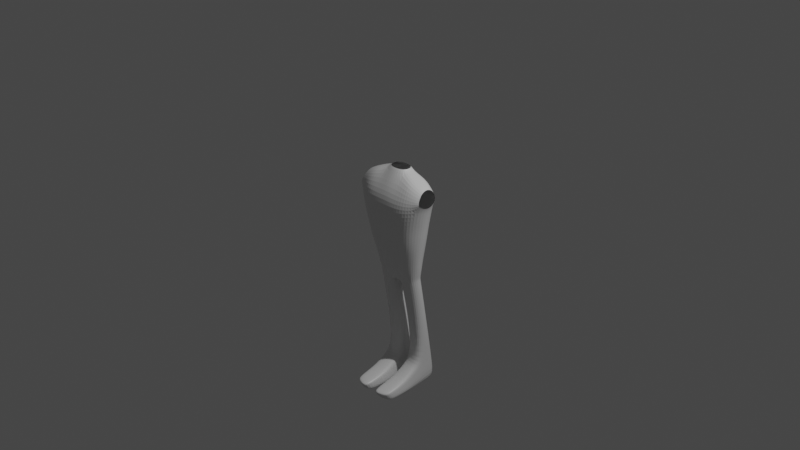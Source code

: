 # Source: Lertex.blend  (saved by Blender 2.82.7; exported with 4.5.12 LTS)
import bpy
from mathutils import Matrix  # noqa: F401  (used for matrix-valued properties, if any)

bpy.ops.wm.read_factory_settings(use_empty=True)
scene = bpy.context.scene
scene.name = 'Scene'

# ---- collections
col_collection = bpy.data.collections.new('Collection'); scene.collection.children.link(col_collection)

# ---- materials (node trees are filled in below, after node groups)
mat_material = bpy.data.materials.new('Material')
mat_material.alpha_threshold = 0.0
mat_material.use_transparent_shadow = False
mat_material.line_color = (0.0, 0.0, 0.0, 1.0)

# ---- material node trees
mat_material.use_nodes = True; mat_material.node_tree.nodes.clear()
_N = mat_material.node_tree.nodes; _L = mat_material.node_tree.links
n0 = _N.new('ShaderNodeOutputMaterial'); n0.name = 'Material Output'; n0.location = (300, 300)
n1 = _N.new('ShaderNodeBsdfPrincipled'); n1.name = 'Principled BSDF'; n1.location = (10, 300)
n1.distribution = 'GGX'
n1.subsurface_method = 'BURLEY'
n1.inputs[2].default_value = 0.4
n1.inputs[3].default_value = 1.45
n1.inputs[27].default_value = (0.0, 0.0, 0.0, 1.0)
n1.inputs[28].default_value = 1.0
_L.new(n1.outputs[0], n0.inputs[0])
n0.is_active_output = True

# ---- world
world_world = bpy.data.worlds.new('World'); scene.world = world_world
world_world.use_nodes = True; world_world.node_tree.nodes.clear()
_N = world_world.node_tree.nodes; _L = world_world.node_tree.links
n0 = _N.new('ShaderNodeOutputWorld'); n0.name = 'World Output'; n0.location = (300, 300)
n1 = _N.new('ShaderNodeBackground'); n1.name = 'Background'; n1.location = (10, 300)
n1.inputs[0].default_value = (0.05088, 0.05088, 0.05088, 1.0)
_L.new(n1.outputs[0], n0.inputs[0])
n0.is_active_output = True
world_world.color = (0.05088, 0.05088, 0.05088)
world_world.use_sun_shadow = False
world_world.sun_shadow_jitter_overblur = 0.0

# ---- cameras
cam_camera = bpy.data.cameras.new('Camera')
cam_camera.clip_end = 100.0
cam_camera.ortho_scale = 7.314

# ---- lights
light_light = bpy.data.lights.new('Light', 'POINT')
light_light.transmission_factor = 0.0
light_light.energy = 1000.0
light_light.shadow_soft_size = 0.1
light_light.shadow_maximum_resolution = 0.006
light_light.use_absolute_resolution = True

# ---- meshes
me_cube = bpy.data.meshes.new('Cube')
me_cube.from_pydata([(0.7939, 0.2026, 1.062), (0.5235, 0.2205, -1.439), (0.7939, -0.2069, 1.048), (0.5235, -0.1231, -1.439), (0.2687, -0.1203, 1.276), (0.112, 0.2634, -1.596), (0.2687, 0.2377, 1.276), (0.112, -0.1142, -1.596), (0.0, 0.2826, -1.624), (0.0, -0.1855, 1.276), (0.0, -0.06907, -1.624), (0.0, 0.3029, 1.276), (0.9033, 0.25, 0.6023), (0.9033, -0.3631, 0.6023), (0.3073, 0.3802, 0.6199), (0.3073, -0.5775, 0.486), (0.0, 0.3802, 0.6276), (0.0, -0.5775, 0.4937), (0.773, 0.2468, 0.08477), (0.6815, 0.2456, -0.4277), (0.59, 0.2443, -0.9402), (0.7686, -0.3187, 0.08477), (0.6771, -0.2537, -0.4277), (0.5855, -0.1775, -0.9402), (0.2585, 0.3886, 0.06376), (0.2096, 0.3868, -0.4896), (0.1608, 0.385, -1.043), (0.2585, -0.5479, 0.06376), (0.2096, -0.4563, -0.4896), (0.1959, -0.341, -1.043), (0.0, 0.3886, 0.04985), (0.0, 0.3868, -0.5136), (0.0, 0.385, -1.077), (0.0, -0.5479, 0.04985), (0.0, -0.4563, -0.5136), (0.0, -0.3346, -1.077), (0.566, -0.2401, 1.171), (0.302, 0.3166, -1.516), (0.302, -0.1437, -1.516), (0.566, 0.2919, 1.171), (0.64, -0.5266, 0.5123), (0.64, 0.3707, 0.5981), (0.3644, 0.3714, -1.006), (0.4997, 0.3868, -0.4547), (0.5699, 0.3886, 0.07029), (0.3644, -0.3061, -1.006), (0.4997, -0.4133, -0.4547), (0.5699, -0.4987, 0.07029), (0.3187, 0.05871, 1.266), (0.112, 0.1068, -1.596), (0.7854, 0.003142, 1.098), (0.5961, 0.07637, -1.413), (0.0, 0.1068, -1.624), (0.5566, 0.2323, -1.191), (0.9728, -0.04251, 0.5106), (0.6982, 0.0006096, -0.9164), (0.7897, 0.001219, -0.4198), (0.8813, 0.001829, 0.07682), (0.566, 0.02587, 1.182), (0.8324, 0.2843, 0.851), (0.8442, -0.3602, 0.7965), (0.2912, 0.3639, 0.8923), (0.2941, -0.4689, 0.8305), (0.0, 0.3639, 0.9076), (0.0, -0.4689, 0.849), (0.6106, -0.4386, 0.8238), (0.603, 0.364, 0.883), (0.5544, -0.1502, -1.191), (0.1363, 0.324, -1.321), (0.1538, -0.195, -1.321), (0.0, 0.3336, -1.341), (0.0, -0.2014, -1.341), (0.3331, -0.2304, -1.261), (0.3331, 0.3439, -1.261), (0.6523, 0.03862, -1.166), (0.7273, 0.2462, -0.1715), (0.7228, -0.2862, -0.1715), (0.234, 0.3877, -0.2129), (0.234, -0.5021, -0.2129), (0.0, 0.3877, -0.2319), (0.0, -0.5021, -0.2319), (0.5348, -0.456, -0.1922), (0.5348, 0.3877, -0.1922), (0.8355, 0.001524, -0.1715), (0.6357, 0.2449, -0.684), (0.6313, -0.2156, -0.684), (0.1852, 0.3859, -0.7663), (0.2027, -0.3987, -0.7663), (0.0, 0.3859, -0.7954), (0.0, -0.3955, -0.7954), (0.432, -0.3543, -0.7301), (0.432, 0.3791, -0.7301), (0.744, 0.0009145, -0.6681), (0.8977, 0.1643, 0.9796), (0.8977, -0.1775, 0.9796), (0.96, 0.2038, 0.7008), (0.96, -0.3078, 0.7008), (0.8906, -0.002197, 1.043), (1.003, -0.04029, 0.5895), (0.9299, 0.2324, 0.8375), (0.9397, -0.3054, 0.792), (0.2175, -0.0832, 1.324), (0.2175, 0.2006, 1.324), (0.0, -0.1349, 1.324), (0.0, 0.2523, 1.324), (0.2571, 0.05871, 1.324), (0.4967, 0.2447, -1.493), (0.5464, -0.08664, -1.493), (0.09362, 0.2266, -1.646), (0.139, -0.07562, -1.646), (0.2691, 0.3054, -1.567), (0.3357, -0.1386, -1.567), (0.1025, 0.07342, -1.646), (0.5977, 0.1177, -1.468), (0.5071, 0.7649, -4.483), (0.5624, 0.4205, -4.483), (0.1317, 0.7544, -4.483), (0.2742, 0.8422, -4.483), (0.329, 0.3767, -4.483), (0.09202, 0.4631, -4.483), (0.1317, 0.4941, -2.966), (0.08924, 0.3545, -2.966), (0.5071, 0.5046, -2.966), (0.2742, 0.5819, -2.966), (0.329, 0.1164, -2.966), (0.5239, 0.1602, -2.966), (0.5784, 0.3735, -2.966), (0.1305, 0.2028, -2.966), (0.3288, 0.132, -3.729), (0.1079, 0.2119, -3.729), (0.1077, 0.4325, -3.887), (0.2742, 0.7677, -3.98), (0.5464, 0.1726, -3.729), (0.543, 0.431, -3.887), (0.329, -0.8759, -4.483), (0.5384, -0.8014, -4.483), (0.116, -0.8916, -4.483), (0.329, -1.004, -4.246), (0.1452, -1.02, -4.246), (0.5092, -0.9299, -4.246), (0.329, -0.37, -4.106), (0.5384, -0.3262, -4.106), (0.06174, -0.1632, -4.483), (0.116, -0.2836, -4.106), (0.5927, -0.2057, -4.483), (0.329, -0.2496, -4.483), (0.1317, 0.6799, -3.98), (0.5071, 0.6904, -3.98), (0.329, -0.961, -4.326), (0.1354, -0.9767, -4.326), (0.519, -0.8866, -4.326), (0.5567, -0.2856, -4.233), (0.0977, -0.243, -4.233), (0.3291, -0.777, -4.196), (0.0748, -0.565, -4.483), (0.5795, -0.6076, -4.483), (0.5375, -0.7332, -4.196), (0.1168, -0.6906, -4.196), (0.3291, -0.6515, -4.483), (0.5517, -0.6908, -4.293), (0.1026, -0.6483, -4.293), (0.5427, -0.01566, -3.925), (0.1117, 0.02517, -3.925), (0.329, 0.08606, -4.483), (0.3289, -0.05774, -3.925), (0.5764, 0.1299, -4.483), (0.5493, 0.09851, -4.048), (0.1031, 0.119, -4.048), (0.07797, 0.1725, -4.483)], [], [(63, 11, 6, 61), (58, 48, 4, 36), (52, 49, 7, 10), (66, 39, 0, 59), (27, 15, 17, 33), (65, 36, 4, 62), (62, 4, 9, 64), (5, 68, 73, 37), (47, 40, 15, 27), (44, 41, 12, 18), (57, 54, 13, 21), (30, 16, 14, 24), (70, 32, 26, 68), (88, 31, 25, 86), (79, 30, 24, 77), (74, 55, 23, 67), (92, 56, 22, 85), (83, 57, 21, 76), (73, 42, 20, 53), (91, 43, 19, 84), (82, 44, 18, 75), (72, 45, 29, 69), (90, 46, 28, 87), (81, 47, 27, 78), (69, 29, 35, 71), (87, 28, 34, 89), (78, 27, 33, 80), (76, 21, 47, 81), (85, 22, 46, 90), (67, 23, 45, 72), (77, 24, 44, 82), (86, 25, 43, 91), (68, 26, 42, 73), (24, 14, 41, 44), (21, 13, 40, 47), (60, 2, 36, 65), (61, 6, 39, 66), (50, 58, 36, 2), (0, 39, 58, 50), (75, 18, 57, 83), (84, 19, 56, 92), (53, 20, 55, 74), (18, 12, 54, 57), (1, 53, 74, 51), (8, 5, 49, 52), (39, 6, 48, 58), (14, 61, 66, 41), (13, 60, 65, 40), (15, 62, 64, 17), (40, 65, 62, 15), (41, 66, 59, 12), (16, 63, 61, 14), (3, 67, 72, 38), (7, 69, 71, 10), (38, 72, 69, 7), (37, 73, 53, 1), (51, 74, 67, 3), (8, 70, 68, 5), (19, 75, 83, 56), (25, 77, 82, 43), (22, 76, 81, 46), (28, 78, 80, 34), (46, 81, 78, 28), (43, 82, 75, 19), (56, 83, 76, 22), (31, 79, 77, 25), (20, 84, 92, 55), (26, 86, 91, 42), (23, 85, 90, 45), (29, 87, 89, 35), (45, 90, 87, 29), (42, 91, 84, 20), (55, 92, 85, 23), (32, 88, 86, 26), (12, 59, 99, 95), (59, 0, 93, 99), (50, 2, 94, 97), (13, 54, 98, 96), (54, 12, 95, 98), (0, 50, 97, 93), (60, 13, 96, 100), (2, 60, 100, 94), (48, 6, 102, 105), (6, 11, 104, 102), (9, 4, 101, 103), (4, 48, 105, 101), (7, 49, 112, 109), (5, 37, 110, 108), (37, 1, 106, 110), (3, 38, 111, 107), (51, 3, 107, 113), (49, 5, 108, 112), (38, 7, 109, 111), (1, 51, 113, 106), (130, 146, 116, 119), (131, 147, 114, 117), (160, 154, 136, 149), (146, 131, 117, 116), (156, 153, 137, 139), (147, 133, 115, 114), (109, 112, 121, 127), (106, 113, 126, 122), (111, 109, 127, 124), (113, 107, 125, 126), (108, 110, 123, 120), (107, 111, 124, 125), (110, 106, 122, 123), (112, 108, 120, 121), (127, 121, 130, 129), (122, 126, 133, 147), (124, 127, 129, 128), (126, 125, 132, 133), (120, 123, 131, 146), (125, 124, 128, 132), (123, 122, 147, 131), (121, 120, 146, 130), (150, 148, 134, 135), (148, 149, 136, 134), (158, 155, 135, 134), (153, 157, 138, 137), (154, 158, 134, 136), (159, 156, 139, 150), (166, 161, 141, 151), (168, 163, 145, 142), (164, 162, 143, 140), (163, 165, 144, 145), (161, 164, 140, 141), (167, 168, 142, 152), (116, 117, 118, 119), (117, 114, 115, 118), (162, 167, 152, 143), (165, 166, 151, 144), (155, 159, 150, 135), (137, 138, 149, 148), (139, 137, 148, 150), (157, 160, 149, 138), (143, 152, 160, 157), (144, 151, 159, 155), (151, 141, 156, 159), (142, 145, 158, 154), (140, 143, 157, 153), (145, 144, 155, 158), (141, 140, 153, 156), (152, 142, 154, 160), (115, 133, 166, 165), (129, 130, 167, 162), (130, 119, 168, 167), (132, 128, 164, 161), (118, 115, 165, 163), (128, 129, 162, 164), (119, 118, 163, 168), (133, 132, 161, 166)])
_uv = me_cube.uv_layers.new(name='UVMap')
_uv.uv.foreach_set('vector', [0.5923, 0.375, 0.625, 0.375, 0.625, 0.4116, 0.5923, 0.4116, 0.6692, 0.625, 0.7134, 0.625, 0.7134, 0.75, 0.6692, 0.75, 0.25, 0.625, 0.2866, 0.625, 0.2866, 0.75, 0.25, 0.75, 0.597, 0.4558, 0.625, 0.4558, 0.625, 0.5, 0.597, 0.5, 0.5205, 0.8384, 0.569, 0.8384, 0.569, 0.875, 0.5205, 0.875, 0.5912, 0.7942, 0.625, 0.7942, 0.625, 0.8384, 0.5881, 0.8384, 0.5881, 0.8384, 0.625, 0.8384, 0.625, 0.875, 0.5881, 0.875, 0.375, 0.4116, 0.3992, 0.4116, 0.3992, 0.4453, 0.375, 0.4453, 0.5205, 0.7942, 0.569, 0.7942, 0.569, 0.8384, 0.5205, 0.8384, 0.5205, 0.4558, 0.569, 0.4558, 0.569, 0.5, 0.5205, 0.5, 0.5205, 0.625, 0.569, 0.625, 0.569, 0.75, 0.5205, 0.75, 0.5205, 0.375, 0.569, 0.375, 0.569, 0.4116, 0.5205, 0.4116, 0.3992, 0.375, 0.4235, 0.375, 0.4235, 0.4116, 0.3992, 0.4116, 0.4478, 0.375, 0.472, 0.375, 0.472, 0.4116, 0.4478, 0.4116, 0.4963, 0.375, 0.5205, 0.375, 0.5205, 0.4116, 0.4963, 0.4116, 0.3992, 0.625, 0.4235, 0.625, 0.4235, 0.75, 0.3998, 0.75, 0.4478, 0.625, 0.472, 0.625, 0.472, 0.75, 0.4478, 0.75, 0.4963, 0.625, 0.5205, 0.625, 0.5205, 0.75, 0.4963, 0.75, 0.3992, 0.4453, 0.4235, 0.4453, 0.4235, 0.5, 0.3998, 0.5, 0.4478, 0.4506, 0.472, 0.4558, 0.472, 0.5, 0.4478, 0.5, 0.4963, 0.4558, 0.5205, 0.4558, 0.5205, 0.5, 0.4963, 0.5, 0.3992, 0.8047, 0.4235, 0.8047, 0.4235, 0.8384, 0.3992, 0.8384, 0.4478, 0.7994, 0.472, 0.7942, 0.472, 0.8384, 0.4478, 0.8384, 0.4963, 0.7942, 0.5205, 0.7942, 0.5205, 0.8384, 0.4963, 0.8384, 0.3992, 0.8384, 0.4235, 0.8384, 0.4235, 0.875, 0.3992, 0.875, 0.4478, 0.8384, 0.472, 0.8384, 0.472, 0.875, 0.4478, 0.875, 0.4963, 0.8384, 0.5205, 0.8384, 0.5205, 0.875, 0.4963, 0.875, 0.4963, 0.75, 0.5205, 0.75, 0.5205, 0.7942, 0.4963, 0.7942, 0.4478, 0.75, 0.472, 0.75, 0.472, 0.7942, 0.4478, 0.7994, 0.3998, 0.75, 0.4235, 0.75, 0.4235, 0.8047, 0.3992, 0.8047, 0.4963, 0.4116, 0.5205, 0.4116, 0.5205, 0.4558, 0.4963, 0.4558, 0.4478, 0.4116, 0.472, 0.4116, 0.472, 0.4558, 0.4478, 0.4506, 0.3992, 0.4116, 0.4235, 0.4116, 0.4235, 0.4453, 0.3992, 0.4453, 0.5205, 0.4116, 0.569, 0.4116, 0.569, 0.4558, 0.5205, 0.4558, 0.5205, 0.75, 0.569, 0.75, 0.569, 0.7942, 0.5205, 0.7942, 0.591, 0.75, 0.625, 0.75, 0.625, 0.7942, 0.5912, 0.7942, 0.5923, 0.4116, 0.625, 0.4116, 0.625, 0.4558, 0.597, 0.4558, 0.625, 0.625, 0.6692, 0.625, 0.6692, 0.75, 0.625, 0.75, 0.625, 0.5, 0.6692, 0.5, 0.6692, 0.625, 0.625, 0.625, 0.4963, 0.5, 0.5205, 0.5, 0.5205, 0.625, 0.4963, 0.625, 0.4478, 0.5, 0.472, 0.5, 0.472, 0.625, 0.4478, 0.625, 0.3998, 0.5, 0.4235, 0.5, 0.4235, 0.625, 0.3992, 0.625, 0.5205, 0.5, 0.569, 0.5, 0.569, 0.625, 0.5205, 0.625, 0.3763, 0.5, 0.3998, 0.5, 0.3992, 0.625, 0.375, 0.625, 0.25, 0.5, 0.2866, 0.5, 0.2866, 0.625, 0.25, 0.625, 0.6692, 0.5, 0.7134, 0.5, 0.7134, 0.625, 0.6692, 0.625, 0.569, 0.4116, 0.5923, 0.4116, 0.597, 0.4558, 0.569, 0.4558, 0.569, 0.75, 0.591, 0.75, 0.5912, 0.7942, 0.569, 0.7942, 0.569, 0.8384, 0.5881, 0.8384, 0.5881, 0.875, 0.569, 0.875, 0.569, 0.7942, 0.5912, 0.7942, 0.5881, 0.8384, 0.569, 0.8384, 0.569, 0.4558, 0.597, 0.4558, 0.597, 0.5, 0.569, 0.5, 0.569, 0.375, 0.5923, 0.375, 0.5923, 0.4116, 0.569, 0.4116, 0.3763, 0.75, 0.3998, 0.75, 0.3992, 0.8047, 0.375, 0.8047, 0.375, 0.8384, 0.3992, 0.8384, 0.3992, 0.875, 0.375, 0.875, 0.375, 0.8047, 0.3992, 0.8047, 0.3992, 0.8384, 0.375, 0.8384, 0.375, 0.4453, 0.3992, 0.4453, 0.3998, 0.5, 0.3763, 0.5, 0.375, 0.625, 0.3992, 0.625, 0.3998, 0.75, 0.3763, 0.75, 0.375, 0.375, 0.3992, 0.375, 0.3992, 0.4116, 0.375, 0.4116, 0.472, 0.5, 0.4963, 0.5, 0.4963, 0.625, 0.472, 0.625, 0.472, 0.4116, 0.4963, 0.4116, 0.4963, 0.4558, 0.472, 0.4558, 0.472, 0.75, 0.4963, 0.75, 0.4963, 0.7942, 0.472, 0.7942, 0.472, 0.8384, 0.4963, 0.8384, 0.4963, 0.875, 0.472, 0.875, 0.472, 0.7942, 0.4963, 0.7942, 0.4963, 0.8384, 0.472, 0.8384, 0.472, 0.4558, 0.4963, 0.4558, 0.4963, 0.5, 0.472, 0.5, 0.472, 0.625, 0.4963, 0.625, 0.4963, 0.75, 0.472, 0.75, 0.472, 0.375, 0.4963, 0.375, 0.4963, 0.4116, 0.472, 0.4116, 0.4235, 0.5, 0.4478, 0.5, 0.4478, 0.625, 0.4235, 0.625, 0.4235, 0.4116, 0.4478, 0.4116, 0.4478, 0.4506, 0.4235, 0.4453, 0.4235, 0.75, 0.4478, 0.75, 0.4478, 0.7994, 0.4235, 0.8047, 0.4235, 0.8384, 0.4478, 0.8384, 0.4478, 0.875, 0.4235, 0.875, 0.4235, 0.8047, 0.4478, 0.7994, 0.4478, 0.8384, 0.4235, 0.8384, 0.4235, 0.4453, 0.4478, 0.4506, 0.4478, 0.5, 0.4235, 0.5, 0.4235, 0.625, 0.4478, 0.625, 0.4478, 0.75, 0.4235, 0.75, 0.4235, 0.375, 0.4478, 0.375, 0.4478, 0.4116, 0.4235, 0.4116, 0.569, 0.5, 0.597, 0.5, 0.597, 0.5, 0.569, 0.5, 0.597, 0.5, 0.625, 0.5, 0.625, 0.5, 0.597, 0.5, 0.625, 0.625, 0.625, 0.75, 0.625, 0.75, 0.625, 0.625, 0.569, 0.75, 0.569, 0.625, 0.569, 0.625, 0.569, 0.75, 0.569, 0.625, 0.569, 0.5, 0.569, 0.5, 0.569, 0.625, 0.625, 0.5, 0.625, 0.625, 0.625, 0.625, 0.625, 0.5, 0.591, 0.75, 0.569, 0.75, 0.569, 0.75, 0.591, 0.75, 0.625, 0.75, 0.591, 0.75, 0.591, 0.75, 0.625, 0.75, 0.7134, 0.625, 0.7134, 0.5, 0.7134, 0.5, 0.7134, 0.625, 0.625, 0.4116, 0.625, 0.375, 0.625, 0.375, 0.625, 0.4116, 0.625, 0.875, 0.625, 0.8384, 0.625, 0.8384, 0.625, 0.875, 0.7134, 0.75, 0.7134, 0.625, 0.7134, 0.625, 0.7134, 0.75, 0.2866, 0.75, 0.2866, 0.625, 0.2866, 0.625, 0.2866, 0.75, 0.375, 0.4116, 0.375, 0.4453, 0.375, 0.4453, 0.375, 0.4116, 0.375, 0.4453, 0.3763, 0.5, 0.3763, 0.5, 0.375, 0.4453, 0.3763, 0.75, 0.375, 0.8047, 0.375, 0.8047, 0.3763, 0.75, 0.375, 0.625, 0.3763, 0.75, 0.3763, 0.75, 0.375, 0.625, 0.2866, 0.625, 0.2866, 0.5, 0.2866, 0.5, 0.2866, 0.625, 0.375, 0.8047, 0.375, 0.8384, 0.375, 0.8384, 0.375, 0.8047, 0.3763, 0.5, 0.375, 0.625, 0.375, 0.625, 0.3763, 0.5, 0.2866, 0.625, 0.2866, 0.5, 0.2866, 0.5, 0.2866, 0.75, 0.375, 0.4453, 0.3763, 0.5, 0.3763, 0.5, 0.375, 0.4453, 0.2866, 0.75, 0.2866, 0.75, 0.2866, 0.75, 0.2866, 0.75, 0.375, 0.4116, 0.375, 0.4453, 0.375, 0.4453, 0.375, 0.4116, 0.3763, 0.75, 0.375, 0.8047, 0.375, 0.8047, 0.3763, 0.75, 0.3763, 0.5, 0.375, 0.625, 0.1707, 0.3403, 0.3763, 0.5, 0.2866, 0.75, 0.2866, 0.625, 0.2866, 0.625, 0.2866, 0.75, 0.3763, 0.5, 0.375, 0.625, 0.375, 0.625, 0.3763, 0.5, 0.375, 0.8047, 0.375, 0.8384, 0.375, 0.8384, 0.375, 0.8047, 0.375, 0.625, 0.3763, 0.75, 0.3763, 0.75, 0.375, 0.625, 0.375, 0.4116, 0.375, 0.4453, 0.375, 0.4453, 0.375, 0.4116, 0.3763, 0.75, 0.375, 0.8047, 0.375, 0.8047, 0.3763, 0.75, 0.375, 0.4453, 0.3763, 0.5, 0.3763, 0.5, 0.375, 0.4453, 0.2866, 0.625, 0.2866, 0.5, 0.2866, 0.5, 0.2866, 0.625, 0.2866, 0.75, 0.2866, 0.625, 0.2866, 0.625, 0.2866, 0.75, 0.3763, 0.5, 0.375, 0.625, 0.375, 0.625, 0.3763, 0.5, 0.375, 0.8047, 0.375, 0.8384, 0.375, 0.8384, 0.375, 0.8047, 0.375, 0.625, 0.3763, 0.75, 0.3763, 0.75, 0.375, 0.625, 0.375, 0.4116, 0.375, 0.4453, 0.375, 0.4453, 0.375, 0.4116, 0.3763, 0.75, 0.375, 0.8047, 0.375, 0.8047, 0.3763, 0.75, 0.375, 0.4453, 0.3763, 0.5, 0.3763, 0.5, 0.375, 0.4453, 0.2866, 0.625, 0.2866, 0.5, 0.2866, 0.5, 0.2866, 0.625, 0.3763, 0.75, 0.375, 0.8047, 0.375, 0.8047, 0.3763, 0.75, 0.375, 0.8047, 0.375, 0.8384, 0.375, 0.8384, 0.375, 0.8047, 0.0, 0.0, 0.0, 0.0, 0.0, 0.0, 0.0, 0.0, 0.375, 0.8047, 0.375, 0.8384, 0.375, 0.8384, 0.375, 0.8047, 0.0, 0.0, 0.0, 0.0, 0.0, 0.0, 0.0, 0.0, 0.3763, 0.75, 0.3763, 0.75, 0.3763, 0.75, 0.3763, 0.75, 0.3763, 0.75, 0.3763, 0.75, 0.3763, 0.75, 0.3763, 0.75, 0.0, 0.0, 0.0, 0.0, 0.0, 0.0, 0.0, 0.0, 0.375, 0.8047, 0.375, 0.8384, 0.375, 0.8384, 0.375, 0.8047, 0.0, 0.0, 0.0, 0.0, 0.0, 0.0, 0.0, 0.0, 0.3763, 0.75, 0.375, 0.8047, 0.375, 0.8047, 0.3763, 0.75, 0.2866, 0.75, 0.2866, 0.75, 0.2866, 0.75, 0.2866, 0.75, 0.375, 0.4116, 0.375, 0.4453, 0.1701, 0.889, 0.2866, 0.75, 0.375, 0.4453, 0.3763, 0.5, 0.1707, 0.3403, 0.3738, 0.5116, 0.2866, 0.75, 0.2866, 0.75, 0.2866, 0.75, 0.2866, 0.75, 0.3763, 0.75, 0.3763, 0.75, 0.3763, 0.75, 0.3763, 0.75, 0.3763, 0.75, 0.3763, 0.75, 0.3763, 0.75, 0.3763, 0.75, 0.375, 0.8047, 0.375, 0.8384, 0.375, 0.8384, 0.375, 0.8047, 0.3763, 0.75, 0.375, 0.8047, 0.375, 0.8047, 0.3763, 0.75, 0.2866, 0.75, 0.2866, 0.75, 0.2866, 0.75, 0.2866, 0.75, 0.2866, 0.75, 0.2866, 0.75, 0.2866, 0.75, 0.2866, 0.75, 0.3763, 0.75, 0.3763, 0.75, 0.3763, 0.75, 0.3763, 0.75, 0.3763, 0.75, 0.3763, 0.75, 0.3763, 0.75, 0.3763, 0.75, 0.0, 0.0, 0.0, 0.0, 0.0, 0.0, 0.0, 0.0, 0.375, 0.8047, 0.375, 0.8384, 0.375, 0.8384, 0.375, 0.8047, 0.0, 0.0, 0.0, 0.0, 0.0, 0.0, 0.0, 0.0, 0.3763, 0.75, 0.375, 0.8047, 0.375, 0.8047, 0.3763, 0.75, 0.2866, 0.75, 0.2866, 0.75, 0.2866, 0.75, 0.2866, 0.75, 0.3763, 0.75, 0.3763, 0.75, 0.3763, 0.75, 0.3763, 0.75, 0.2866, 0.75, 0.2866, 0.75, 0.2866, 0.75, 0.2866, 0.75, 0.2866, 0.75, 0.2866, 0.75, 0.2866, 0.75, 0.2866, 0.75, 0.3763, 0.75, 0.375, 0.8047, 0.375, 0.8047, 0.3763, 0.75, 0.0, 0.0, 0.0, 0.0, 0.0, 0.0, 0.0, 0.0, 0.375, 0.8047, 0.375, 0.8384, 0.375, 0.8384, 0.375, 0.8047, 0.0, 0.0, 0.0, 0.0, 0.0, 0.0, 0.0, 0.0, 0.3763, 0.75, 0.3763, 0.75, 0.3763, 0.75, 0.3763, 0.75])
me_cube.materials.append(mat_material)
me_cube.use_remesh_preserve_volume = False
me_cube.use_remesh_preserve_attributes = False
me_cube.use_mirror_vertex_groups = False
me_cube.update()

# ---- objects
ob_cube = bpy.data.objects.new('Cube', me_cube)
ob_light = bpy.data.objects.new('Light', light_light)
ob_camera = bpy.data.objects.new('Camera', cam_camera)
ob_empty = bpy.data.objects.new('Empty', None)
ob_empty_001 = bpy.data.objects.new('Empty.001', None)

# ---- transforms, parenting, visibility, modifiers, constraints
ob_cube.location = (0.0, 0.0, 0.0)
ob_cube.scale = (0.4367, 0.4367, 0.4367)
ob_cube.lock_rotations_4d = False
ob_cube.empty_display_type = 'ARROWS'
ob_cube.lineart.crease_threshold = 0.0
_m = ob_cube.modifiers.new('Mirror', 'MIRROR')
_m.use_clip = True
_m = ob_cube.modifiers.new('Subdivision', 'SUBSURF')
_m.uv_smooth = 'PRESERVE_CORNERS'
_m.show_only_control_edges = False
ob_light.location = (4.076, 1.005, 5.904)
ob_light.rotation_euler = (0.6503, 0.05522, 1.866)
ob_light.lock_rotations_4d = False
ob_light.empty_display_type = 'ARROWS'
ob_light.color = (0.0, 0.0, 0.0, 0.0)
ob_light.lineart.crease_threshold = 0.0
ob_camera.location = (7.359, -6.926, 4.958)
ob_camera.rotation_euler = (1.109, 0.0, 0.8149)
ob_camera.lock_rotations_4d = False
ob_camera.empty_display_type = 'ARROWS'
ob_camera.color = (0.0, 0.0, 0.0, 0.0)
ob_camera.display_type = 'WIRE'
ob_camera.lineart.crease_threshold = 0.0
ob_empty.location = (0.0, 0.0, 0.0)
ob_empty.rotation_euler = (1.571, -0.0, -0.0)
ob_empty.empty_display_type = 'IMAGE'
ob_empty.empty_display_size = 5.0
ob_empty.empty_image_depth = 'BACK'
ob_empty.show_empty_image_perspective = False
ob_empty.empty_image_side = 'FRONT'
ob_empty.lineart.crease_threshold = 0.0
ob_empty_001.location = (0.0, 0.0, 0.0)
ob_empty_001.rotation_euler = (1.571, -0.0, 1.571)
ob_empty_001.empty_display_type = 'IMAGE'
ob_empty_001.empty_display_size = 5.0
ob_empty_001.empty_image_depth = 'BACK'
ob_empty_001.show_empty_image_perspective = False
ob_empty_001.empty_image_side = 'FRONT'
ob_empty_001.lineart.crease_threshold = 0.0

# ---- collection membership
col_collection.objects.link(ob_cube)
col_collection.objects.link(ob_light)
col_collection.objects.link(ob_camera)
col_collection.objects.link(ob_empty)
col_collection.objects.link(ob_empty_001)

# ---- scene / render settings (as saved in the file)
scene.camera = ob_camera
scene.frame_start = 1; scene.frame_end = 250; scene.frame_set(0)
scene.render.engine = 'BLENDER_EEVEE_NEXT'
scene.cycles.use_denoising = False
scene.cycles.samples = 128
scene.cycles.sampling_pattern = 'TABULATED_SOBOL'
scene.cycles.use_adaptive_sampling = False
scene.cycles.use_light_tree = False
scene.view_settings.view_transform = 'Filmic'
bpy.context.view_layer.update()

